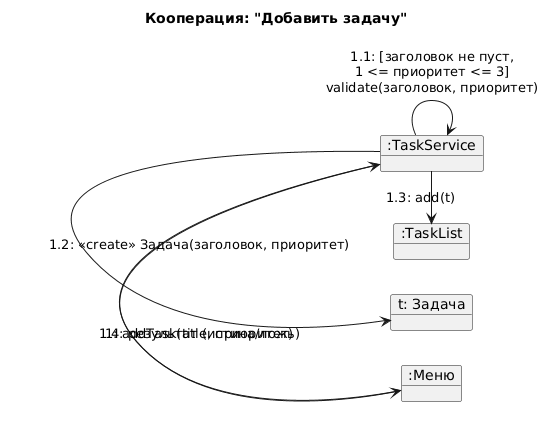

The diagram above was rendered by PlantUML. Its source (embedded in the PNG):
@startuml
title Кооперация: "Добавить задачу"

left to right direction
object ":Меню" as M
object ":TaskService" as S
object "t: Задача" as T
object ":TaskList" as L

M -> S : 1: addTask(title, приоритет)
S -> S : 1.1: [заголовок не пуст,\n1 <= приоритет <= 3]\nvalidate(заголовок, приоритет)
S -> T : 1.2: <<create>> Задача(заголовок, приоритет)
S -> L : 1.3: add(t)
S --> M : 1.4: результат (истина/ложь)
@enduml